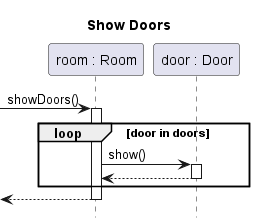

The diagram above was rendered by PlantUML. Its source (embedded in the PNG):
@startuml room-show-doors

title Show Doors
hide footbox
autoactivate on
participant "room : Room" as room
participant "door : Door" as door

[-> room : showDoors() 
loop door in doors
	room -> door : show()
	return
end 
return

@enduml